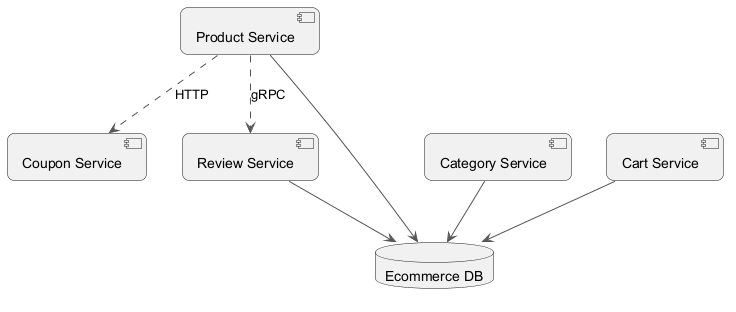

The diagram above was rendered by PlantUML. Its source (embedded in the PNG):
@startuml
skinparam backgroundColor #FFFFFF
skinparam roundCorner 15
skinparam ArrowColor #555555
component "Coupon Service" as C_CouponService
component "Review Service" as C_ReviewService
component "Product Service" as C_ProductService
component "Category Service" as C_CategoryService
component "Cart Service" as C_CartService
database "Ecommerce DB" as DB_ecommerce
C_ReviewService --> DB_ecommerce
C_ProductService --> DB_ecommerce
C_CategoryService --> DB_ecommerce
C_CartService --> DB_ecommerce
C_ProductService ..> C_ReviewService : gRPC
C_ProductService ..> C_CouponService : HTTP
@enduml